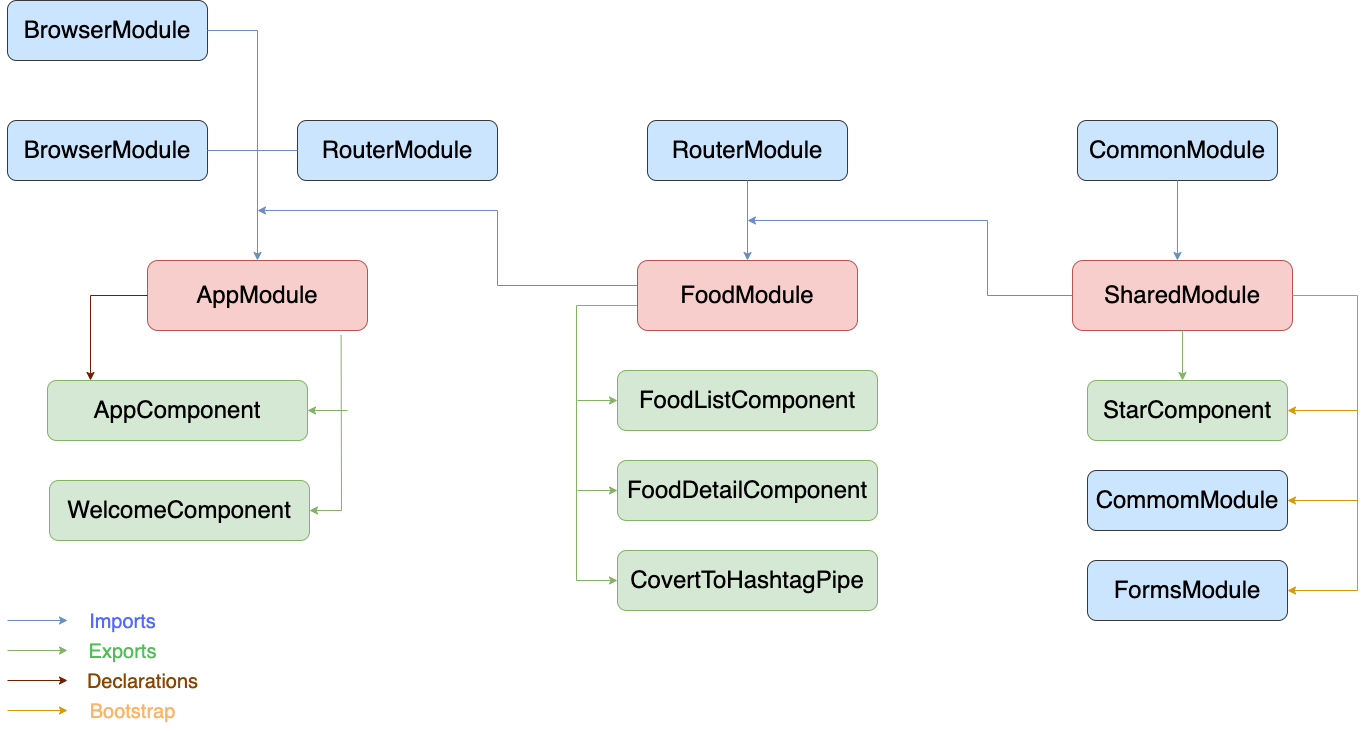

The diagram above was exported from draw.io. Its source (the exported page's mxGraphModel, read from the mxfile embedded in the PNG):
<mxGraphModel dx="1906" dy="965" grid="1" gridSize="10" guides="1" tooltips="1" connect="1" arrows="1" fold="1" page="1" pageScale="1" pageWidth="850" pageHeight="1100" math="0" shadow="0">
  <root>
    <mxCell id="0" />
    <mxCell id="1" parent="0" />
    <mxCell id="fnWEfvb_VqTWlSXQh6Rf-1" value="&lt;font style=&quot;font-size: 24px;&quot;&gt;BrowserModule&lt;/font&gt;" style="rounded=1;whiteSpace=wrap;html=1;strokeWidth=1;fillColor=#cce5ff;strokeColor=#36393d;" vertex="1" parent="1">
      <mxGeometry x="70" y="300" width="200" height="60" as="geometry" />
    </mxCell>
    <mxCell id="fnWEfvb_VqTWlSXQh6Rf-2" value="&lt;font style=&quot;font-size: 24px;&quot;&gt;BrowserModule&lt;/font&gt;" style="rounded=1;whiteSpace=wrap;html=1;strokeWidth=1;fillColor=#cce5ff;strokeColor=#36393d;" vertex="1" parent="1">
      <mxGeometry x="70" y="420" width="200" height="60" as="geometry" />
    </mxCell>
    <mxCell id="fnWEfvb_VqTWlSXQh6Rf-3" value="&lt;font style=&quot;font-size: 24px;&quot;&gt;CommonModule&lt;/font&gt;" style="rounded=1;whiteSpace=wrap;html=1;strokeWidth=1;fillColor=#cce5ff;strokeColor=#36393d;" vertex="1" parent="1">
      <mxGeometry x="1140" y="420" width="200" height="60" as="geometry" />
    </mxCell>
    <mxCell id="fnWEfvb_VqTWlSXQh6Rf-4" value="&lt;font style=&quot;font-size: 24px;&quot;&gt;RouterModule&lt;/font&gt;" style="rounded=1;whiteSpace=wrap;html=1;strokeWidth=1;fillColor=#cce5ff;strokeColor=#36393d;" vertex="1" parent="1">
      <mxGeometry x="710" y="420" width="200" height="60" as="geometry" />
    </mxCell>
    <mxCell id="fnWEfvb_VqTWlSXQh6Rf-5" value="&lt;font style=&quot;font-size: 24px;&quot;&gt;RouterModule&lt;/font&gt;" style="rounded=1;whiteSpace=wrap;html=1;strokeWidth=1;fillColor=#cce5ff;strokeColor=#36393d;" vertex="1" parent="1">
      <mxGeometry x="360" y="420" width="200" height="60" as="geometry" />
    </mxCell>
    <mxCell id="fnWEfvb_VqTWlSXQh6Rf-6" value="AppModule" style="rounded=1;whiteSpace=wrap;html=1;strokeWidth=1;fontSize=24;fillColor=#f8cecc;strokeColor=#b85450;" vertex="1" parent="1">
      <mxGeometry x="210" y="560" width="220" height="70" as="geometry" />
    </mxCell>
    <mxCell id="fnWEfvb_VqTWlSXQh6Rf-7" value="SharedModule" style="rounded=1;whiteSpace=wrap;html=1;strokeWidth=1;fontSize=24;fillColor=#f8cecc;strokeColor=#b85450;" vertex="1" parent="1">
      <mxGeometry x="1135" y="560" width="220" height="70" as="geometry" />
    </mxCell>
    <mxCell id="fnWEfvb_VqTWlSXQh6Rf-8" value="FoodModule" style="rounded=1;whiteSpace=wrap;html=1;strokeWidth=1;fontSize=24;fillColor=#f8cecc;strokeColor=#b85450;" vertex="1" parent="1">
      <mxGeometry x="700" y="560" width="220" height="70" as="geometry" />
    </mxCell>
    <mxCell id="fnWEfvb_VqTWlSXQh6Rf-15" value="&lt;span style=&quot;font-size: 24px;&quot;&gt;AppComponent&lt;/span&gt;" style="rounded=1;whiteSpace=wrap;html=1;strokeWidth=1;fillColor=#d5e8d4;strokeColor=#82b366;" vertex="1" parent="1">
      <mxGeometry x="110" y="680" width="260" height="60" as="geometry" />
    </mxCell>
    <mxCell id="fnWEfvb_VqTWlSXQh6Rf-16" value="&lt;span style=&quot;font-size: 24px;&quot;&gt;WelcomeComponent&lt;/span&gt;" style="rounded=1;whiteSpace=wrap;html=1;strokeWidth=1;fillColor=#d5e8d4;strokeColor=#82b366;" vertex="1" parent="1">
      <mxGeometry x="112" y="780" width="260" height="60" as="geometry" />
    </mxCell>
    <mxCell id="fnWEfvb_VqTWlSXQh6Rf-17" value="&lt;span style=&quot;font-size: 24px;&quot;&gt;FoodListComponent&lt;/span&gt;" style="rounded=1;whiteSpace=wrap;html=1;strokeWidth=1;fillColor=#d5e8d4;strokeColor=#82b366;" vertex="1" parent="1">
      <mxGeometry x="680" y="670" width="260" height="60" as="geometry" />
    </mxCell>
    <mxCell id="fnWEfvb_VqTWlSXQh6Rf-18" value="&lt;span style=&quot;font-size: 24px;&quot;&gt;FoodDetailComponent&lt;/span&gt;" style="rounded=1;whiteSpace=wrap;html=1;strokeWidth=1;fillColor=#d5e8d4;strokeColor=#82b366;" vertex="1" parent="1">
      <mxGeometry x="680" y="760" width="260" height="60" as="geometry" />
    </mxCell>
    <mxCell id="fnWEfvb_VqTWlSXQh6Rf-19" value="&lt;span style=&quot;font-size: 24px;&quot;&gt;CovertToHashtagPipe&lt;/span&gt;" style="rounded=1;whiteSpace=wrap;html=1;strokeWidth=1;fillColor=#d5e8d4;strokeColor=#82b366;" vertex="1" parent="1">
      <mxGeometry x="680" y="850" width="260" height="60" as="geometry" />
    </mxCell>
    <mxCell id="fnWEfvb_VqTWlSXQh6Rf-20" value="&lt;span style=&quot;font-size: 24px;&quot;&gt;StarComponent&lt;/span&gt;" style="rounded=1;whiteSpace=wrap;html=1;strokeWidth=1;fillColor=#d5e8d4;strokeColor=#82b366;" vertex="1" parent="1">
      <mxGeometry x="1150" y="680" width="200" height="60" as="geometry" />
    </mxCell>
    <mxCell id="fnWEfvb_VqTWlSXQh6Rf-21" value="&lt;span style=&quot;font-size: 24px;&quot;&gt;CommomModule&lt;/span&gt;" style="rounded=1;whiteSpace=wrap;html=1;strokeWidth=1;fillColor=#cce5ff;strokeColor=#36393d;" vertex="1" parent="1">
      <mxGeometry x="1150" y="770" width="200" height="60" as="geometry" />
    </mxCell>
    <mxCell id="fnWEfvb_VqTWlSXQh6Rf-22" value="&lt;span style=&quot;font-size: 24px;&quot;&gt;FormsModule&lt;/span&gt;" style="rounded=1;whiteSpace=wrap;html=1;strokeWidth=1;fillColor=#cce5ff;strokeColor=#36393d;" vertex="1" parent="1">
      <mxGeometry x="1150" y="860" width="200" height="60" as="geometry" />
    </mxCell>
    <mxCell id="fnWEfvb_VqTWlSXQh6Rf-28" value="" style="endArrow=classic;html=1;rounded=0;fontSize=24;exitX=1;exitY=0.5;exitDx=0;exitDy=0;entryX=0.5;entryY=0;entryDx=0;entryDy=0;fillColor=#dae8fc;strokeColor=#6c8ebf;" edge="1" parent="1" source="fnWEfvb_VqTWlSXQh6Rf-1" target="fnWEfvb_VqTWlSXQh6Rf-6">
      <mxGeometry width="50" height="50" relative="1" as="geometry">
        <mxPoint x="310" y="290" as="sourcePoint" />
        <mxPoint x="320" y="330" as="targetPoint" />
        <Array as="points">
          <mxPoint x="320" y="330" />
        </Array>
      </mxGeometry>
    </mxCell>
    <mxCell id="fnWEfvb_VqTWlSXQh6Rf-29" value="" style="endArrow=none;html=1;rounded=0;fontSize=24;exitX=1;exitY=0.5;exitDx=0;exitDy=0;entryX=0;entryY=0.5;entryDx=0;entryDy=0;fillColor=#dae8fc;strokeColor=#6c8ebf;" edge="1" parent="1" source="fnWEfvb_VqTWlSXQh6Rf-2" target="fnWEfvb_VqTWlSXQh6Rf-5">
      <mxGeometry width="50" height="50" relative="1" as="geometry">
        <mxPoint x="400" y="700" as="sourcePoint" />
        <mxPoint x="450" y="650" as="targetPoint" />
      </mxGeometry>
    </mxCell>
    <mxCell id="fnWEfvb_VqTWlSXQh6Rf-30" value="" style="endArrow=classic;html=1;rounded=0;fontSize=24;fillColor=#dae8fc;strokeColor=#6c8ebf;" edge="1" parent="1">
      <mxGeometry width="50" height="50" relative="1" as="geometry">
        <mxPoint x="700" y="585" as="sourcePoint" />
        <mxPoint x="320" y="510" as="targetPoint" />
        <Array as="points">
          <mxPoint x="560" y="585" />
          <mxPoint x="560" y="510" />
        </Array>
      </mxGeometry>
    </mxCell>
    <mxCell id="fnWEfvb_VqTWlSXQh6Rf-31" value="" style="endArrow=classic;html=1;rounded=0;fontSize=24;exitX=0.5;exitY=1;exitDx=0;exitDy=0;entryX=0.5;entryY=0;entryDx=0;entryDy=0;fillColor=#dae8fc;strokeColor=#6c8ebf;" edge="1" parent="1" source="fnWEfvb_VqTWlSXQh6Rf-4" target="fnWEfvb_VqTWlSXQh6Rf-8">
      <mxGeometry width="50" height="50" relative="1" as="geometry">
        <mxPoint x="400" y="700" as="sourcePoint" />
        <mxPoint x="450" y="650" as="targetPoint" />
      </mxGeometry>
    </mxCell>
    <mxCell id="fnWEfvb_VqTWlSXQh6Rf-32" value="" style="endArrow=classic;html=1;rounded=0;fontSize=24;exitX=0;exitY=0.5;exitDx=0;exitDy=0;fillColor=#dae8fc;strokeColor=#6c8ebf;" edge="1" parent="1" source="fnWEfvb_VqTWlSXQh6Rf-7">
      <mxGeometry width="50" height="50" relative="1" as="geometry">
        <mxPoint x="400" y="700" as="sourcePoint" />
        <mxPoint x="810" y="520" as="targetPoint" />
        <Array as="points">
          <mxPoint x="1050" y="595" />
          <mxPoint x="1050" y="520" />
        </Array>
      </mxGeometry>
    </mxCell>
    <mxCell id="fnWEfvb_VqTWlSXQh6Rf-33" value="" style="endArrow=classic;html=1;rounded=0;fontSize=24;exitX=0.5;exitY=1;exitDx=0;exitDy=0;entryX=0.477;entryY=0;entryDx=0;entryDy=0;entryPerimeter=0;fillColor=#dae8fc;strokeColor=#6c8ebf;" edge="1" parent="1" source="fnWEfvb_VqTWlSXQh6Rf-3" target="fnWEfvb_VqTWlSXQh6Rf-7">
      <mxGeometry width="50" height="50" relative="1" as="geometry">
        <mxPoint x="400" y="700" as="sourcePoint" />
        <mxPoint x="1240" y="550" as="targetPoint" />
      </mxGeometry>
    </mxCell>
    <mxCell id="fnWEfvb_VqTWlSXQh6Rf-35" value="" style="endArrow=classic;html=1;rounded=0;fontSize=24;entryX=1;entryY=0.5;entryDx=0;entryDy=0;exitX=0.88;exitY=1.065;exitDx=0;exitDy=0;exitPerimeter=0;fillColor=#d5e8d4;strokeColor=#82b366;" edge="1" parent="1" source="fnWEfvb_VqTWlSXQh6Rf-6" target="fnWEfvb_VqTWlSXQh6Rf-16">
      <mxGeometry width="50" height="50" relative="1" as="geometry">
        <mxPoint x="400" y="700" as="sourcePoint" />
        <mxPoint x="450" y="650" as="targetPoint" />
        <Array as="points">
          <mxPoint x="404" y="810" />
        </Array>
      </mxGeometry>
    </mxCell>
    <mxCell id="fnWEfvb_VqTWlSXQh6Rf-36" value="" style="endArrow=classic;html=1;rounded=0;fontSize=24;entryX=1;entryY=0.5;entryDx=0;entryDy=0;fillColor=#d5e8d4;strokeColor=#82b366;" edge="1" parent="1" target="fnWEfvb_VqTWlSXQh6Rf-15">
      <mxGeometry width="50" height="50" relative="1" as="geometry">
        <mxPoint x="410" y="710" as="sourcePoint" />
        <mxPoint x="450" y="650" as="targetPoint" />
      </mxGeometry>
    </mxCell>
    <mxCell id="fnWEfvb_VqTWlSXQh6Rf-37" value="" style="endArrow=classic;html=1;rounded=0;fontSize=24;exitX=-0.002;exitY=0.643;exitDx=0;exitDy=0;exitPerimeter=0;entryX=0;entryY=0.5;entryDx=0;entryDy=0;fillColor=#d5e8d4;strokeColor=#82b366;" edge="1" parent="1" source="fnWEfvb_VqTWlSXQh6Rf-8" target="fnWEfvb_VqTWlSXQh6Rf-19">
      <mxGeometry width="50" height="50" relative="1" as="geometry">
        <mxPoint x="708.56" y="602.98" as="sourcePoint" />
        <mxPoint x="639" y="890" as="targetPoint" />
        <Array as="points">
          <mxPoint x="639" y="605" />
          <mxPoint x="639" y="880" />
        </Array>
      </mxGeometry>
    </mxCell>
    <mxCell id="fnWEfvb_VqTWlSXQh6Rf-38" value="" style="endArrow=classic;html=1;rounded=0;fontSize=24;entryX=0;entryY=0.5;entryDx=0;entryDy=0;fillColor=#d5e8d4;strokeColor=#82b366;" edge="1" parent="1" target="fnWEfvb_VqTWlSXQh6Rf-17">
      <mxGeometry width="50" height="50" relative="1" as="geometry">
        <mxPoint x="640" y="700" as="sourcePoint" />
        <mxPoint x="660" y="760" as="targetPoint" />
      </mxGeometry>
    </mxCell>
    <mxCell id="fnWEfvb_VqTWlSXQh6Rf-39" value="" style="endArrow=classic;html=1;rounded=0;fontSize=24;entryX=0;entryY=0.5;entryDx=0;entryDy=0;fillColor=#d5e8d4;strokeColor=#82b366;" edge="1" parent="1" target="fnWEfvb_VqTWlSXQh6Rf-18">
      <mxGeometry width="50" height="50" relative="1" as="geometry">
        <mxPoint x="640" y="790" as="sourcePoint" />
        <mxPoint x="660" y="760" as="targetPoint" />
      </mxGeometry>
    </mxCell>
    <mxCell id="fnWEfvb_VqTWlSXQh6Rf-40" value="" style="endArrow=classic;html=1;rounded=0;fontSize=24;exitX=0.5;exitY=1;exitDx=0;exitDy=0;fillColor=#d5e8d4;strokeColor=#82b366;" edge="1" parent="1" source="fnWEfvb_VqTWlSXQh6Rf-7">
      <mxGeometry width="50" height="50" relative="1" as="geometry">
        <mxPoint x="1170" y="810" as="sourcePoint" />
        <mxPoint x="1245" y="680" as="targetPoint" />
      </mxGeometry>
    </mxCell>
    <mxCell id="fnWEfvb_VqTWlSXQh6Rf-41" value="" style="endArrow=classic;html=1;rounded=0;fontSize=24;exitX=1;exitY=0.5;exitDx=0;exitDy=0;entryX=1;entryY=0.5;entryDx=0;entryDy=0;fillColor=#ffe6cc;strokeColor=#d79b00;" edge="1" parent="1" source="fnWEfvb_VqTWlSXQh6Rf-7" target="fnWEfvb_VqTWlSXQh6Rf-22">
      <mxGeometry width="50" height="50" relative="1" as="geometry">
        <mxPoint x="1170" y="810" as="sourcePoint" />
        <mxPoint x="1410" y="890" as="targetPoint" />
        <Array as="points">
          <mxPoint x="1420" y="595" />
          <mxPoint x="1420" y="890" />
        </Array>
      </mxGeometry>
    </mxCell>
    <mxCell id="fnWEfvb_VqTWlSXQh6Rf-42" value="" style="endArrow=classic;html=1;rounded=0;fontSize=24;exitX=0;exitY=0.5;exitDx=0;exitDy=0;fillColor=#a0522d;strokeColor=#6D1F00;" edge="1" parent="1" source="fnWEfvb_VqTWlSXQh6Rf-6">
      <mxGeometry width="50" height="50" relative="1" as="geometry">
        <mxPoint x="350" y="820" as="sourcePoint" />
        <mxPoint x="153" y="680" as="targetPoint" />
        <Array as="points">
          <mxPoint x="153" y="595" />
        </Array>
      </mxGeometry>
    </mxCell>
    <mxCell id="fnWEfvb_VqTWlSXQh6Rf-43" value="" style="endArrow=classic;html=1;rounded=0;fontSize=24;entryX=1;entryY=0.5;entryDx=0;entryDy=0;fillColor=#ffe6cc;strokeColor=#d79b00;" edge="1" parent="1" target="fnWEfvb_VqTWlSXQh6Rf-20">
      <mxGeometry width="50" height="50" relative="1" as="geometry">
        <mxPoint x="1420" y="710" as="sourcePoint" />
        <mxPoint x="1440" y="770" as="targetPoint" />
      </mxGeometry>
    </mxCell>
    <mxCell id="fnWEfvb_VqTWlSXQh6Rf-44" value="" style="endArrow=classic;html=1;rounded=0;fontSize=24;entryX=1;entryY=0.5;entryDx=0;entryDy=0;fillColor=#ffe6cc;strokeColor=#d79b00;" edge="1" parent="1" target="fnWEfvb_VqTWlSXQh6Rf-21">
      <mxGeometry width="50" height="50" relative="1" as="geometry">
        <mxPoint x="1420" y="800" as="sourcePoint" />
        <mxPoint x="1360" y="790" as="targetPoint" />
      </mxGeometry>
    </mxCell>
    <mxCell id="fnWEfvb_VqTWlSXQh6Rf-45" value="" style="endArrow=classic;html=1;rounded=0;fontSize=24;fillColor=#dae8fc;strokeColor=#6c8ebf;" edge="1" parent="1">
      <mxGeometry width="50" height="50" relative="1" as="geometry">
        <mxPoint x="70" y="920" as="sourcePoint" />
        <mxPoint x="130" y="920" as="targetPoint" />
      </mxGeometry>
    </mxCell>
    <mxCell id="fnWEfvb_VqTWlSXQh6Rf-46" value="" style="endArrow=classic;html=1;rounded=0;fontSize=24;fillColor=#d5e8d4;strokeColor=#82b366;" edge="1" parent="1">
      <mxGeometry width="50" height="50" relative="1" as="geometry">
        <mxPoint x="70" y="950" as="sourcePoint" />
        <mxPoint x="130" y="950" as="targetPoint" />
      </mxGeometry>
    </mxCell>
    <mxCell id="fnWEfvb_VqTWlSXQh6Rf-47" value="" style="endArrow=classic;html=1;rounded=0;fontSize=24;fillColor=#a0522d;strokeColor=#6D1F00;" edge="1" parent="1">
      <mxGeometry width="50" height="50" relative="1" as="geometry">
        <mxPoint x="70" y="980" as="sourcePoint" />
        <mxPoint x="130" y="980" as="targetPoint" />
      </mxGeometry>
    </mxCell>
    <mxCell id="fnWEfvb_VqTWlSXQh6Rf-48" value="" style="endArrow=classic;html=1;rounded=0;fontSize=24;fillColor=#ffe6cc;strokeColor=#d79b00;" edge="1" parent="1">
      <mxGeometry width="50" height="50" relative="1" as="geometry">
        <mxPoint x="70" y="1010" as="sourcePoint" />
        <mxPoint x="130" y="1010" as="targetPoint" />
      </mxGeometry>
    </mxCell>
    <mxCell id="fnWEfvb_VqTWlSXQh6Rf-49" value="&lt;font color=&quot;#5269ff&quot; style=&quot;font-size: 20px;&quot;&gt;Imports&lt;/font&gt;" style="text;html=1;align=center;verticalAlign=middle;resizable=0;points=[];autosize=1;fontSize=24;strokeWidth=1;" vertex="1" parent="1">
      <mxGeometry x="140" y="900" width="90" height="40" as="geometry" />
    </mxCell>
    <mxCell id="fnWEfvb_VqTWlSXQh6Rf-50" value="&lt;font color=&quot;#51bd58&quot; style=&quot;font-size: 20px;&quot;&gt;Exports&lt;/font&gt;" style="text;html=1;align=center;verticalAlign=middle;resizable=0;points=[];autosize=1;fontSize=24;strokeWidth=1;" vertex="1" parent="1">
      <mxGeometry x="140" y="930" width="90" height="40" as="geometry" />
    </mxCell>
    <mxCell id="fnWEfvb_VqTWlSXQh6Rf-51" value="&lt;font color=&quot;#8a4500&quot; style=&quot;font-size: 20px;&quot;&gt;Declarations&lt;/font&gt;" style="text;html=1;align=center;verticalAlign=middle;resizable=0;points=[];autosize=1;fontSize=24;strokeWidth=1;" vertex="1" parent="1">
      <mxGeometry x="140" y="960" width="130" height="40" as="geometry" />
    </mxCell>
    <mxCell id="fnWEfvb_VqTWlSXQh6Rf-52" value="&lt;font color=&quot;#ffb366&quot; style=&quot;font-size: 20px;&quot;&gt;Bootstrap&lt;/font&gt;" style="text;html=1;align=center;verticalAlign=middle;resizable=0;points=[];autosize=1;fontSize=24;strokeWidth=1;" vertex="1" parent="1">
      <mxGeometry x="140" y="990" width="110" height="40" as="geometry" />
    </mxCell>
  </root>
</mxGraphModel>